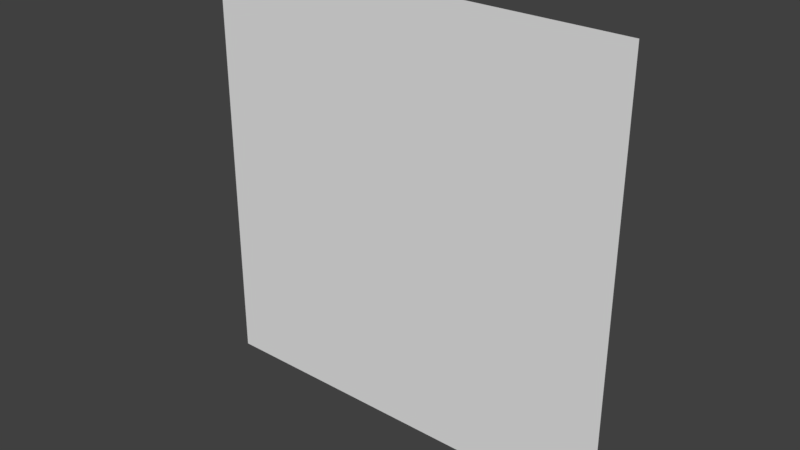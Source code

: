 # Source: battlefield.blend  (saved by Blender 2.79.0; exported with 4.5.12 LTS)
import bpy
from mathutils import Matrix  # noqa: F401  (used for matrix-valued properties, if any)

bpy.ops.wm.read_factory_settings(use_empty=True)
scene = bpy.context.scene
scene.name = 'Scene'

# ---- collections
col_collection_1 = bpy.data.collections.new('Collection 1'); scene.collection.children.link(col_collection_1)

# ---- world
world_world = bpy.data.worlds.new('World'); scene.world = world_world
world_world.color = (0.05088, 0.05088, 0.05088)
world_world.use_sun_shadow = False
world_world.sun_shadow_jitter_overblur = 0.0
world_world.cycles.sampling_method = 'MANUAL'

# ---- meshes
me_plane = bpy.data.meshes.new('Plane')
me_plane.from_pydata([(-67.11, 1.099e-06, 67.11), (67.11, 1.099e-06, 67.11), (-67.11, -1.099e-06, -67.11), (67.11, -1.099e-06, -67.11)], [], [(0, 1, 3, 2)])
_ca = me_plane.color_attributes.new('Col', 'BYTE_COLOR', 'CORNER')
_ca.data.foreach_set('color', [0.0009106, 0.159, 0.004391, 1.0, 0.008568, 0.117, 0.0, 1.0, 0.01096, 0.1559, 0.0, 1.0, 0.008568, 0.1301, 0.004391, 1.0])
me_plane.use_remesh_preserve_volume = False
me_plane.use_remesh_preserve_attributes = False
me_plane.use_mirror_vertex_groups = False
me_plane.update()

# ---- objects
ob_plane = bpy.data.objects.new('Plane', me_plane)

# ---- transforms, parenting, visibility, modifiers, constraints
ob_plane.location = (0.0, 0.0, 0.0)
ob_plane.lineart.crease_threshold = 0.0

# ---- collection membership
col_collection_1.objects.link(ob_plane)

# ---- scene / render settings (as saved in the file)
scene.frame_start = 1; scene.frame_end = 250; scene.frame_set(1)
scene.render.engine = 'BLENDER_EEVEE_NEXT'
scene.render.resolution_percentage = 50
scene.render.dither_intensity = 0.0
scene.cycles.use_denoising = False
scene.cycles.samples = 128
scene.cycles.sampling_pattern = 'TABULATED_SOBOL'
scene.cycles.use_adaptive_sampling = False
scene.cycles.use_light_tree = False
scene.cycles.blur_glossy = 0.0
scene.cycles.sample_clamp_indirect = 0.0
scene.view_settings.view_transform = 'Standard'
bpy.context.view_layer.update()

# ---- added for rendering (the .blend has no active camera and no usable light): camera, sun
cam_auto = bpy.data.cameras.new('AutoCamera')
cam_auto.lens = 50.0
cam_auto.sensor_width = 36.0
cam_auto.clip_end = 3082.19
ob_auto_camera = bpy.data.objects.new('AutoCamera', cam_auto)
scene.collection.objects.link(ob_auto_camera)
ob_auto_camera.location = (175.624, -210.749, 140.499)
ob_auto_camera.rotation_euler = (1.09748, -7.21219e-08, 0.694738)
scene.camera = ob_auto_camera
light_auto_sun = bpy.data.lights.new('AutoSun', 'SUN')
light_auto_sun.energy = 3.0
light_auto_sun.angle = 0.0523599
ob_auto_sun = bpy.data.objects.new('AutoSun', light_auto_sun)
scene.collection.objects.link(ob_auto_sun)
ob_auto_sun.rotation_euler = (0.872665, 0.174533, 0.523599)
bpy.context.view_layer.update()
